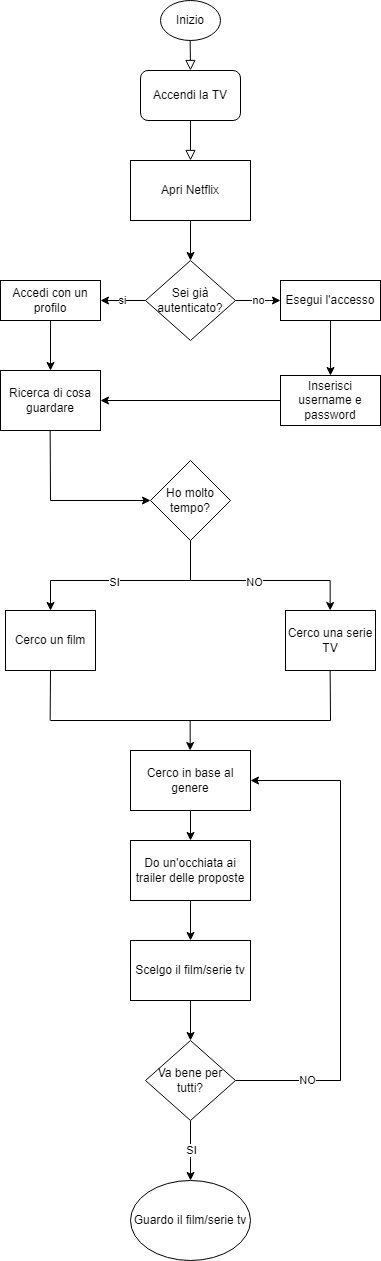

The diagram above was exported from draw.io. Its source (the exported page's mxGraphModel, read from the mxfile embedded in the PNG):
<mxGraphModel dx="2002" dy="828" grid="1" gridSize="10" guides="1" tooltips="1" connect="1" arrows="1" fold="1" page="1" pageScale="1" pageWidth="827" pageHeight="1169" math="0" shadow="0">
  <root>
    <mxCell id="WIyWlLk6GJQsqaUBKTNV-0" />
    <mxCell id="WIyWlLk6GJQsqaUBKTNV-1" parent="WIyWlLk6GJQsqaUBKTNV-0" />
    <mxCell id="WIyWlLk6GJQsqaUBKTNV-2" value="" style="rounded=0;html=1;jettySize=auto;orthogonalLoop=1;fontSize=11;endArrow=block;endFill=0;endSize=8;strokeWidth=1;shadow=0;labelBackgroundColor=none;edgeStyle=orthogonalEdgeStyle;" parent="WIyWlLk6GJQsqaUBKTNV-1" edge="1">
      <mxGeometry relative="1" as="geometry">
        <mxPoint x="400" y="130" as="sourcePoint" />
        <mxPoint x="400" y="180" as="targetPoint" />
      </mxGeometry>
    </mxCell>
    <mxCell id="0vrJOWEUGgml5Ihkq9Ka-0" value="Inizio" style="ellipse;whiteSpace=wrap;html=1;" vertex="1" parent="WIyWlLk6GJQsqaUBKTNV-1">
      <mxGeometry x="370" y="20" width="60" height="40" as="geometry" />
    </mxCell>
    <mxCell id="0vrJOWEUGgml5Ihkq9Ka-1" value="" style="rounded=0;html=1;jettySize=auto;orthogonalLoop=1;fontSize=11;endArrow=block;endFill=0;endSize=8;strokeWidth=1;shadow=0;labelBackgroundColor=none;edgeStyle=orthogonalEdgeStyle;" edge="1" parent="WIyWlLk6GJQsqaUBKTNV-1">
      <mxGeometry relative="1" as="geometry">
        <mxPoint x="399.66999999999996" y="60" as="sourcePoint" />
        <mxPoint x="400" y="90" as="targetPoint" />
        <Array as="points">
          <mxPoint x="399.66999999999996" y="60" />
          <mxPoint x="399.66999999999996" y="60" />
        </Array>
      </mxGeometry>
    </mxCell>
    <mxCell id="0vrJOWEUGgml5Ihkq9Ka-3" value="Accendi la TV" style="rounded=1;whiteSpace=wrap;html=1;" vertex="1" parent="WIyWlLk6GJQsqaUBKTNV-1">
      <mxGeometry x="350" y="90" width="100" height="50" as="geometry" />
    </mxCell>
    <mxCell id="0vrJOWEUGgml5Ihkq9Ka-13" value="si" style="edgeStyle=orthogonalEdgeStyle;rounded=0;orthogonalLoop=1;jettySize=auto;html=1;" edge="1" parent="WIyWlLk6GJQsqaUBKTNV-1" source="0vrJOWEUGgml5Ihkq9Ka-7" target="0vrJOWEUGgml5Ihkq9Ka-12">
      <mxGeometry relative="1" as="geometry" />
    </mxCell>
    <mxCell id="0vrJOWEUGgml5Ihkq9Ka-15" value="no" style="edgeStyle=orthogonalEdgeStyle;rounded=0;orthogonalLoop=1;jettySize=auto;html=1;" edge="1" parent="WIyWlLk6GJQsqaUBKTNV-1" source="0vrJOWEUGgml5Ihkq9Ka-7" target="0vrJOWEUGgml5Ihkq9Ka-14">
      <mxGeometry relative="1" as="geometry" />
    </mxCell>
    <mxCell id="0vrJOWEUGgml5Ihkq9Ka-7" value="Sei già autenticato?" style="rhombus;whiteSpace=wrap;html=1;" vertex="1" parent="WIyWlLk6GJQsqaUBKTNV-1">
      <mxGeometry x="355" y="280" width="90" height="80" as="geometry" />
    </mxCell>
    <mxCell id="0vrJOWEUGgml5Ihkq9Ka-11" value="" style="edgeStyle=orthogonalEdgeStyle;rounded=0;orthogonalLoop=1;jettySize=auto;html=1;" edge="1" parent="WIyWlLk6GJQsqaUBKTNV-1" source="0vrJOWEUGgml5Ihkq9Ka-8" target="0vrJOWEUGgml5Ihkq9Ka-7">
      <mxGeometry relative="1" as="geometry" />
    </mxCell>
    <mxCell id="0vrJOWEUGgml5Ihkq9Ka-8" value="Apri Netflix" style="rounded=0;whiteSpace=wrap;html=1;" vertex="1" parent="WIyWlLk6GJQsqaUBKTNV-1">
      <mxGeometry x="340" y="180" width="120" height="60" as="geometry" />
    </mxCell>
    <mxCell id="0vrJOWEUGgml5Ihkq9Ka-20" value="" style="edgeStyle=orthogonalEdgeStyle;rounded=0;orthogonalLoop=1;jettySize=auto;html=1;" edge="1" parent="WIyWlLk6GJQsqaUBKTNV-1" source="0vrJOWEUGgml5Ihkq9Ka-12" target="0vrJOWEUGgml5Ihkq9Ka-19">
      <mxGeometry relative="1" as="geometry" />
    </mxCell>
    <mxCell id="0vrJOWEUGgml5Ihkq9Ka-12" value="Accedi con un profilo" style="rounded=0;whiteSpace=wrap;html=1;" vertex="1" parent="WIyWlLk6GJQsqaUBKTNV-1">
      <mxGeometry x="210" y="300" width="100" height="40" as="geometry" />
    </mxCell>
    <mxCell id="0vrJOWEUGgml5Ihkq9Ka-22" value="" style="edgeStyle=orthogonalEdgeStyle;rounded=0;orthogonalLoop=1;jettySize=auto;html=1;" edge="1" parent="WIyWlLk6GJQsqaUBKTNV-1" source="0vrJOWEUGgml5Ihkq9Ka-14" target="0vrJOWEUGgml5Ihkq9Ka-21">
      <mxGeometry relative="1" as="geometry" />
    </mxCell>
    <mxCell id="0vrJOWEUGgml5Ihkq9Ka-14" value="Esegui l'accesso" style="rounded=0;whiteSpace=wrap;html=1;" vertex="1" parent="WIyWlLk6GJQsqaUBKTNV-1">
      <mxGeometry x="490" y="300" width="100" height="40" as="geometry" />
    </mxCell>
    <mxCell id="0vrJOWEUGgml5Ihkq9Ka-19" value="Ricerca di cosa guardare" style="rounded=0;whiteSpace=wrap;html=1;" vertex="1" parent="WIyWlLk6GJQsqaUBKTNV-1">
      <mxGeometry x="210" y="390" width="100" height="60" as="geometry" />
    </mxCell>
    <mxCell id="0vrJOWEUGgml5Ihkq9Ka-26" value="" style="edgeStyle=orthogonalEdgeStyle;rounded=0;orthogonalLoop=1;jettySize=auto;html=1;entryX=1;entryY=0.5;entryDx=0;entryDy=0;" edge="1" parent="WIyWlLk6GJQsqaUBKTNV-1" source="0vrJOWEUGgml5Ihkq9Ka-21" target="0vrJOWEUGgml5Ihkq9Ka-19">
      <mxGeometry relative="1" as="geometry">
        <mxPoint x="400" y="420" as="targetPoint" />
      </mxGeometry>
    </mxCell>
    <mxCell id="0vrJOWEUGgml5Ihkq9Ka-21" value="Inserisci username e password" style="rounded=0;whiteSpace=wrap;html=1;" vertex="1" parent="WIyWlLk6GJQsqaUBKTNV-1">
      <mxGeometry x="490" y="395" width="100" height="50" as="geometry" />
    </mxCell>
    <mxCell id="0vrJOWEUGgml5Ihkq9Ka-31" value="Ho molto tempo?" style="rhombus;whiteSpace=wrap;html=1;" vertex="1" parent="WIyWlLk6GJQsqaUBKTNV-1">
      <mxGeometry x="360" y="480" width="80" height="80" as="geometry" />
    </mxCell>
    <mxCell id="0vrJOWEUGgml5Ihkq9Ka-32" value="" style="endArrow=none;html=1;rounded=0;" edge="1" parent="WIyWlLk6GJQsqaUBKTNV-1">
      <mxGeometry width="50" height="50" relative="1" as="geometry">
        <mxPoint x="260" y="520" as="sourcePoint" />
        <mxPoint x="259.67" y="450" as="targetPoint" />
      </mxGeometry>
    </mxCell>
    <mxCell id="0vrJOWEUGgml5Ihkq9Ka-33" value="" style="endArrow=classic;html=1;rounded=0;" edge="1" parent="WIyWlLk6GJQsqaUBKTNV-1">
      <mxGeometry width="50" height="50" relative="1" as="geometry">
        <mxPoint x="260" y="520" as="sourcePoint" />
        <mxPoint x="360" y="520" as="targetPoint" />
        <Array as="points" />
      </mxGeometry>
    </mxCell>
    <mxCell id="0vrJOWEUGgml5Ihkq9Ka-34" value="Cerco un film" style="rounded=0;whiteSpace=wrap;html=1;" vertex="1" parent="WIyWlLk6GJQsqaUBKTNV-1">
      <mxGeometry x="215" y="630" width="90" height="60" as="geometry" />
    </mxCell>
    <mxCell id="0vrJOWEUGgml5Ihkq9Ka-35" value="" style="endArrow=none;html=1;rounded=0;" edge="1" parent="WIyWlLk6GJQsqaUBKTNV-1">
      <mxGeometry width="50" height="50" relative="1" as="geometry">
        <mxPoint x="400" y="600" as="sourcePoint" />
        <mxPoint x="400" y="560" as="targetPoint" />
      </mxGeometry>
    </mxCell>
    <mxCell id="0vrJOWEUGgml5Ihkq9Ka-36" value="" style="endArrow=none;html=1;rounded=0;" edge="1" parent="WIyWlLk6GJQsqaUBKTNV-1">
      <mxGeometry width="50" height="50" relative="1" as="geometry">
        <mxPoint x="260" y="600" as="sourcePoint" />
        <mxPoint x="399.67" y="600" as="targetPoint" />
      </mxGeometry>
    </mxCell>
    <mxCell id="0vrJOWEUGgml5Ihkq9Ka-39" value="SI" style="edgeLabel;html=1;align=center;verticalAlign=middle;resizable=0;points=[];" vertex="1" connectable="0" parent="0vrJOWEUGgml5Ihkq9Ka-36">
      <mxGeometry x="-0.0941" y="-1" relative="1" as="geometry">
        <mxPoint as="offset" />
      </mxGeometry>
    </mxCell>
    <mxCell id="0vrJOWEUGgml5Ihkq9Ka-38" value="" style="endArrow=classic;html=1;rounded=0;entryX=0.5;entryY=0;entryDx=0;entryDy=0;" edge="1" parent="WIyWlLk6GJQsqaUBKTNV-1" target="0vrJOWEUGgml5Ihkq9Ka-34">
      <mxGeometry width="50" height="50" relative="1" as="geometry">
        <mxPoint x="260" y="600" as="sourcePoint" />
        <mxPoint x="290" y="640" as="targetPoint" />
      </mxGeometry>
    </mxCell>
    <mxCell id="0vrJOWEUGgml5Ihkq9Ka-40" value="" style="endArrow=none;html=1;rounded=0;" edge="1" parent="WIyWlLk6GJQsqaUBKTNV-1">
      <mxGeometry width="50" height="50" relative="1" as="geometry">
        <mxPoint x="400" y="600" as="sourcePoint" />
        <mxPoint x="539.6700000000001" y="600" as="targetPoint" />
      </mxGeometry>
    </mxCell>
    <mxCell id="0vrJOWEUGgml5Ihkq9Ka-41" value="NO" style="edgeLabel;html=1;align=center;verticalAlign=middle;resizable=0;points=[];" vertex="1" connectable="0" parent="0vrJOWEUGgml5Ihkq9Ka-40">
      <mxGeometry x="-0.0941" y="-1" relative="1" as="geometry">
        <mxPoint as="offset" />
      </mxGeometry>
    </mxCell>
    <mxCell id="0vrJOWEUGgml5Ihkq9Ka-42" value="" style="endArrow=classic;html=1;rounded=0;entryX=0.5;entryY=0;entryDx=0;entryDy=0;" edge="1" parent="WIyWlLk6GJQsqaUBKTNV-1">
      <mxGeometry width="50" height="50" relative="1" as="geometry">
        <mxPoint x="539.6700000000001" y="600" as="sourcePoint" />
        <mxPoint x="539.6700000000001" y="630" as="targetPoint" />
      </mxGeometry>
    </mxCell>
    <mxCell id="0vrJOWEUGgml5Ihkq9Ka-43" value="Cerco una serie TV" style="rounded=0;whiteSpace=wrap;html=1;" vertex="1" parent="WIyWlLk6GJQsqaUBKTNV-1">
      <mxGeometry x="495" y="630" width="90" height="60" as="geometry" />
    </mxCell>
    <mxCell id="0vrJOWEUGgml5Ihkq9Ka-44" value="" style="endArrow=none;html=1;rounded=0;" edge="1" parent="WIyWlLk6GJQsqaUBKTNV-1">
      <mxGeometry width="50" height="50" relative="1" as="geometry">
        <mxPoint x="259.67" y="740" as="sourcePoint" />
        <mxPoint x="260" y="690" as="targetPoint" />
      </mxGeometry>
    </mxCell>
    <mxCell id="0vrJOWEUGgml5Ihkq9Ka-45" value="" style="endArrow=none;html=1;rounded=0;" edge="1" parent="WIyWlLk6GJQsqaUBKTNV-1">
      <mxGeometry width="50" height="50" relative="1" as="geometry">
        <mxPoint x="540" y="740" as="sourcePoint" />
        <mxPoint x="539.6700000000001" y="690" as="targetPoint" />
      </mxGeometry>
    </mxCell>
    <mxCell id="0vrJOWEUGgml5Ihkq9Ka-46" value="" style="endArrow=none;html=1;rounded=0;" edge="1" parent="WIyWlLk6GJQsqaUBKTNV-1">
      <mxGeometry width="50" height="50" relative="1" as="geometry">
        <mxPoint x="540" y="740" as="sourcePoint" />
        <mxPoint x="260.00000000000006" y="740" as="targetPoint" />
      </mxGeometry>
    </mxCell>
    <mxCell id="0vrJOWEUGgml5Ihkq9Ka-47" value="" style="endArrow=classic;html=1;rounded=0;entryX=0.5;entryY=0;entryDx=0;entryDy=0;" edge="1" parent="WIyWlLk6GJQsqaUBKTNV-1">
      <mxGeometry width="50" height="50" relative="1" as="geometry">
        <mxPoint x="399.66999999999996" y="740" as="sourcePoint" />
        <mxPoint x="399.66999999999996" y="770" as="targetPoint" />
      </mxGeometry>
    </mxCell>
    <mxCell id="0vrJOWEUGgml5Ihkq9Ka-50" value="" style="edgeStyle=orthogonalEdgeStyle;rounded=0;orthogonalLoop=1;jettySize=auto;html=1;" edge="1" parent="WIyWlLk6GJQsqaUBKTNV-1" source="0vrJOWEUGgml5Ihkq9Ka-48" target="0vrJOWEUGgml5Ihkq9Ka-49">
      <mxGeometry relative="1" as="geometry" />
    </mxCell>
    <mxCell id="0vrJOWEUGgml5Ihkq9Ka-48" value="Cerco in base al genere" style="rounded=0;whiteSpace=wrap;html=1;" vertex="1" parent="WIyWlLk6GJQsqaUBKTNV-1">
      <mxGeometry x="340" y="770" width="120" height="60" as="geometry" />
    </mxCell>
    <mxCell id="0vrJOWEUGgml5Ihkq9Ka-75" value="" style="edgeStyle=orthogonalEdgeStyle;rounded=0;orthogonalLoop=1;jettySize=auto;html=1;" edge="1" parent="WIyWlLk6GJQsqaUBKTNV-1" source="0vrJOWEUGgml5Ihkq9Ka-49" target="0vrJOWEUGgml5Ihkq9Ka-74">
      <mxGeometry relative="1" as="geometry" />
    </mxCell>
    <mxCell id="0vrJOWEUGgml5Ihkq9Ka-49" value="Do un'occhiata ai trailer delle proposte" style="rounded=0;whiteSpace=wrap;html=1;" vertex="1" parent="WIyWlLk6GJQsqaUBKTNV-1">
      <mxGeometry x="340" y="860" width="120" height="60" as="geometry" />
    </mxCell>
    <mxCell id="0vrJOWEUGgml5Ihkq9Ka-81" value="" style="edgeStyle=orthogonalEdgeStyle;rounded=0;orthogonalLoop=1;jettySize=auto;html=1;" edge="1" parent="WIyWlLk6GJQsqaUBKTNV-1" source="0vrJOWEUGgml5Ihkq9Ka-74" target="0vrJOWEUGgml5Ihkq9Ka-78">
      <mxGeometry relative="1" as="geometry" />
    </mxCell>
    <mxCell id="0vrJOWEUGgml5Ihkq9Ka-74" value="Scelgo il film/serie tv" style="rounded=0;whiteSpace=wrap;html=1;" vertex="1" parent="WIyWlLk6GJQsqaUBKTNV-1">
      <mxGeometry x="340" y="960" width="120" height="60" as="geometry" />
    </mxCell>
    <mxCell id="0vrJOWEUGgml5Ihkq9Ka-79" style="edgeStyle=orthogonalEdgeStyle;rounded=0;orthogonalLoop=1;jettySize=auto;html=1;entryX=1;entryY=0.5;entryDx=0;entryDy=0;" edge="1" parent="WIyWlLk6GJQsqaUBKTNV-1" source="0vrJOWEUGgml5Ihkq9Ka-78" target="0vrJOWEUGgml5Ihkq9Ka-48">
      <mxGeometry relative="1" as="geometry">
        <Array as="points">
          <mxPoint x="550" y="1100" />
          <mxPoint x="550" y="800" />
        </Array>
      </mxGeometry>
    </mxCell>
    <mxCell id="0vrJOWEUGgml5Ihkq9Ka-80" value="NO" style="edgeLabel;html=1;align=center;verticalAlign=middle;resizable=0;points=[];" vertex="1" connectable="0" parent="0vrJOWEUGgml5Ihkq9Ka-79">
      <mxGeometry x="-0.7134" y="1" relative="1" as="geometry">
        <mxPoint as="offset" />
      </mxGeometry>
    </mxCell>
    <mxCell id="0vrJOWEUGgml5Ihkq9Ka-83" style="edgeStyle=orthogonalEdgeStyle;rounded=0;orthogonalLoop=1;jettySize=auto;html=1;entryX=0.5;entryY=0;entryDx=0;entryDy=0;" edge="1" parent="WIyWlLk6GJQsqaUBKTNV-1" source="0vrJOWEUGgml5Ihkq9Ka-78">
      <mxGeometry relative="1" as="geometry">
        <mxPoint x="400" y="1200" as="targetPoint" />
      </mxGeometry>
    </mxCell>
    <mxCell id="0vrJOWEUGgml5Ihkq9Ka-84" value="SI" style="edgeLabel;html=1;align=center;verticalAlign=middle;resizable=0;points=[];" vertex="1" connectable="0" parent="0vrJOWEUGgml5Ihkq9Ka-83">
      <mxGeometry x="-0.5688" y="-1" relative="1" as="geometry">
        <mxPoint x="1" y="16" as="offset" />
      </mxGeometry>
    </mxCell>
    <mxCell id="0vrJOWEUGgml5Ihkq9Ka-78" value="Va bene per tutti?" style="rhombus;whiteSpace=wrap;html=1;" vertex="1" parent="WIyWlLk6GJQsqaUBKTNV-1">
      <mxGeometry x="355" y="1060" width="90" height="80" as="geometry" />
    </mxCell>
    <mxCell id="0vrJOWEUGgml5Ihkq9Ka-85" value="Guardo il film/serie tv" style="ellipse;whiteSpace=wrap;html=1;" vertex="1" parent="WIyWlLk6GJQsqaUBKTNV-1">
      <mxGeometry x="340" y="1200" width="120" height="80" as="geometry" />
    </mxCell>
  </root>
</mxGraphModel>